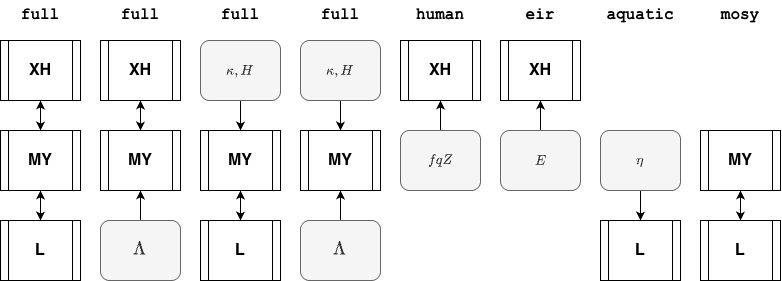

The diagram above was exported from draw.io. Its source (the exported page's mxGraphModel, read from the mxfile embedded in the PNG):
<mxGraphModel dx="837" dy="688" grid="1" gridSize="10" guides="1" tooltips="1" connect="1" arrows="1" fold="1" page="1" pageScale="1" pageWidth="1100" pageHeight="850" math="1" shadow="0">
  <root>
    <mxCell id="0" />
    <mxCell id="1" parent="0" />
    <mxCell id="j3yue-Kqan7aoUFQg8wp-9" edge="1" parent="1" style="edgeStyle=orthogonalEdgeStyle;rounded=0;orthogonalLoop=1;jettySize=auto;html=1;exitX=1;exitY=0.5;exitDx=0;exitDy=0;entryX=0;entryY=0.5;entryDx=0;entryDy=0;startArrow=classic;startFill=1;">
      <mxGeometry relative="1" as="geometry">
        <Array as="points">
          <mxPoint x="220" y="380" />
          <mxPoint x="220" y="380" />
        </Array>
        <mxPoint x="240" y="380" as="targetPoint" />
      </mxGeometry>
    </mxCell>
    <mxCell id="5iJd06zI0HtNKkiBR3Yb-27" edge="1" parent="1" source="5iJd06zI0HtNKkiBR3Yb-12" style="edgeStyle=orthogonalEdgeStyle;rounded=0;orthogonalLoop=1;jettySize=auto;html=1;exitX=0.5;exitY=1;exitDx=0;exitDy=0;entryX=0.5;entryY=0;entryDx=0;entryDy=0;startArrow=classic;startFill=1;" target="5iJd06zI0HtNKkiBR3Yb-13">
      <mxGeometry relative="1" as="geometry" />
    </mxCell>
    <mxCell id="5iJd06zI0HtNKkiBR3Yb-12" parent="1" style="shape=process;whiteSpace=wrap;html=1;backgroundOutline=1;fontStyle=0" value="&lt;span style=&quot;&quot;&gt;&lt;b&gt;&lt;font style=&quot;font-size: 16px;&quot;&gt;XH&lt;/font&gt;&lt;/b&gt;&lt;/span&gt;" vertex="1">
      <mxGeometry height="60" width="80" x="110" y="440" as="geometry" />
    </mxCell>
    <mxCell id="5iJd06zI0HtNKkiBR3Yb-28" edge="1" parent="1" source="5iJd06zI0HtNKkiBR3Yb-13" style="edgeStyle=orthogonalEdgeStyle;rounded=0;orthogonalLoop=1;jettySize=auto;html=1;exitX=0.5;exitY=1;exitDx=0;exitDy=0;entryX=0.5;entryY=0;entryDx=0;entryDy=0;startArrow=classic;startFill=1;" target="5iJd06zI0HtNKkiBR3Yb-14">
      <mxGeometry relative="1" as="geometry" />
    </mxCell>
    <mxCell id="5iJd06zI0HtNKkiBR3Yb-13" parent="1" style="shape=process;whiteSpace=wrap;html=1;backgroundOutline=1;fontStyle=0" value="&lt;span style=&quot;&quot;&gt;&lt;b&gt;&lt;font style=&quot;font-size: 16px;&quot;&gt;MY&lt;/font&gt;&lt;/b&gt;&lt;/span&gt;" vertex="1">
      <mxGeometry height="60" width="80" x="110" y="530" as="geometry" />
    </mxCell>
    <mxCell id="5iJd06zI0HtNKkiBR3Yb-14" parent="1" style="shape=process;whiteSpace=wrap;html=1;backgroundOutline=1;fontStyle=0" value="&lt;span style=&quot;&quot;&gt;&lt;b&gt;&lt;font style=&quot;font-size: 16px;&quot;&gt;L&lt;/font&gt;&lt;/b&gt;&lt;/span&gt;" vertex="1">
      <mxGeometry height="60" width="80" x="110" y="620" as="geometry" />
    </mxCell>
    <mxCell id="5iJd06zI0HtNKkiBR3Yb-29" edge="1" parent="1" source="5iJd06zI0HtNKkiBR3Yb-30" style="edgeStyle=orthogonalEdgeStyle;rounded=0;orthogonalLoop=1;jettySize=auto;html=1;exitX=0.5;exitY=1;exitDx=0;exitDy=0;entryX=0.5;entryY=0;entryDx=0;entryDy=0;startArrow=classic;startFill=1;" target="5iJd06zI0HtNKkiBR3Yb-32">
      <mxGeometry relative="1" as="geometry" />
    </mxCell>
    <mxCell id="5iJd06zI0HtNKkiBR3Yb-30" parent="1" style="shape=process;whiteSpace=wrap;html=1;backgroundOutline=1;fontStyle=0" value="&lt;span style=&quot;&quot;&gt;&lt;b&gt;&lt;font style=&quot;font-size: 16px;&quot;&gt;XH&lt;/font&gt;&lt;/b&gt;&lt;/span&gt;" vertex="1">
      <mxGeometry height="60" width="80" x="210" y="440" as="geometry" />
    </mxCell>
    <mxCell id="5iJd06zI0HtNKkiBR3Yb-32" parent="1" style="shape=process;whiteSpace=wrap;html=1;backgroundOutline=1;fontStyle=0" value="&lt;span style=&quot;&quot;&gt;&lt;b&gt;&lt;font style=&quot;font-size: 16px;&quot;&gt;MY&lt;/font&gt;&lt;/b&gt;&lt;/span&gt;" vertex="1">
      <mxGeometry height="60" width="80" x="210" y="530" as="geometry" />
    </mxCell>
    <mxCell id="5iJd06zI0HtNKkiBR3Yb-35" edge="1" parent="1" source="5iJd06zI0HtNKkiBR3Yb-34" style="edgeStyle=orthogonalEdgeStyle;rounded=0;orthogonalLoop=1;jettySize=auto;html=1;exitX=0.5;exitY=0;exitDx=0;exitDy=0;entryX=0.5;entryY=1;entryDx=0;entryDy=0;" target="5iJd06zI0HtNKkiBR3Yb-32">
      <mxGeometry relative="1" as="geometry" />
    </mxCell>
    <mxCell id="5iJd06zI0HtNKkiBR3Yb-34" parent="1" style="rounded=1;whiteSpace=wrap;html=1;fillColor=#f5f5f5;fontColor=#333333;strokeColor=#666666;fontStyle=0;fontSize=16;" value="&lt;div&gt;\(\Lambda\)&lt;/div&gt;" vertex="1">
      <mxGeometry height="60" width="80" x="210" y="620" as="geometry" />
    </mxCell>
    <mxCell id="5iJd06zI0HtNKkiBR3Yb-38" edge="1" parent="1" source="5iJd06zI0HtNKkiBR3Yb-39" style="edgeStyle=orthogonalEdgeStyle;rounded=0;orthogonalLoop=1;jettySize=auto;html=1;exitX=0.5;exitY=1;exitDx=0;exitDy=0;entryX=0.5;entryY=0;entryDx=0;entryDy=0;startArrow=classic;startFill=1;" target="5iJd06zI0HtNKkiBR3Yb-40">
      <mxGeometry relative="1" as="geometry" />
    </mxCell>
    <mxCell id="5iJd06zI0HtNKkiBR3Yb-39" parent="1" style="shape=process;whiteSpace=wrap;html=1;backgroundOutline=1;fontStyle=0" value="&lt;span style=&quot;&quot;&gt;&lt;b&gt;&lt;font style=&quot;font-size: 16px;&quot;&gt;MY&lt;/font&gt;&lt;/b&gt;&lt;/span&gt;" vertex="1">
      <mxGeometry height="60" width="80" x="310" y="530" as="geometry" />
    </mxCell>
    <mxCell id="5iJd06zI0HtNKkiBR3Yb-40" parent="1" style="shape=process;whiteSpace=wrap;html=1;backgroundOutline=1;fontStyle=0" value="&lt;span style=&quot;&quot;&gt;&lt;b&gt;&lt;font style=&quot;font-size: 16px;&quot;&gt;L&lt;/font&gt;&lt;/b&gt;&lt;/span&gt;" vertex="1">
      <mxGeometry height="60" width="80" x="310" y="620" as="geometry" />
    </mxCell>
    <mxCell id="5iJd06zI0HtNKkiBR3Yb-42" edge="1" parent="1" source="5iJd06zI0HtNKkiBR3Yb-41" style="edgeStyle=orthogonalEdgeStyle;rounded=0;orthogonalLoop=1;jettySize=auto;html=1;exitX=0.5;exitY=1;exitDx=0;exitDy=0;entryX=0.5;entryY=0;entryDx=0;entryDy=0;" target="5iJd06zI0HtNKkiBR3Yb-39">
      <mxGeometry relative="1" as="geometry" />
    </mxCell>
    <mxCell id="5iJd06zI0HtNKkiBR3Yb-41" parent="1" style="rounded=1;whiteSpace=wrap;html=1;fillColor=#f5f5f5;fontColor=#333333;strokeColor=#666666;" value="\(\kappa, H\)" vertex="1">
      <mxGeometry height="60" width="80" x="310" y="440" as="geometry" />
    </mxCell>
    <mxCell id="5iJd06zI0HtNKkiBR3Yb-59" parent="1" style="shape=process;whiteSpace=wrap;html=1;backgroundOutline=1;fontStyle=0" value="&lt;span style=&quot;&quot;&gt;&lt;b&gt;&lt;font style=&quot;font-size: 16px;&quot;&gt;MY&lt;/font&gt;&lt;/b&gt;&lt;/span&gt;" vertex="1">
      <mxGeometry height="60" width="80" x="410" y="530" as="geometry" />
    </mxCell>
    <mxCell id="5iJd06zI0HtNKkiBR3Yb-61" edge="1" parent="1" source="5iJd06zI0HtNKkiBR3Yb-62" style="edgeStyle=orthogonalEdgeStyle;rounded=0;orthogonalLoop=1;jettySize=auto;html=1;exitX=0.5;exitY=1;exitDx=0;exitDy=0;entryX=0.5;entryY=0;entryDx=0;entryDy=0;" target="5iJd06zI0HtNKkiBR3Yb-59">
      <mxGeometry relative="1" as="geometry" />
    </mxCell>
    <mxCell id="5iJd06zI0HtNKkiBR3Yb-62" parent="1" style="rounded=1;whiteSpace=wrap;html=1;fillColor=#f5f5f5;fontColor=#333333;strokeColor=#666666;" value="\(\kappa, H\)" vertex="1">
      <mxGeometry height="60" width="80" x="410" y="440" as="geometry" />
    </mxCell>
    <mxCell id="5iJd06zI0HtNKkiBR3Yb-64" edge="1" parent="1" source="5iJd06zI0HtNKkiBR3Yb-63" style="edgeStyle=orthogonalEdgeStyle;rounded=0;orthogonalLoop=1;jettySize=auto;html=1;exitX=0.5;exitY=0;exitDx=0;exitDy=0;entryX=0.5;entryY=1;entryDx=0;entryDy=0;" target="5iJd06zI0HtNKkiBR3Yb-59">
      <mxGeometry relative="1" as="geometry" />
    </mxCell>
    <mxCell id="5iJd06zI0HtNKkiBR3Yb-63" parent="1" style="rounded=1;whiteSpace=wrap;html=1;fillColor=#f5f5f5;fontColor=#333333;strokeColor=#666666;fontStyle=0;fontSize=16;" value="&lt;div&gt;\(\Lambda\)&lt;/div&gt;" vertex="1">
      <mxGeometry height="60" width="80" x="410" y="620" as="geometry" />
    </mxCell>
    <mxCell id="5iJd06zI0HtNKkiBR3Yb-65" parent="1" style="shape=process;whiteSpace=wrap;html=1;backgroundOutline=1;fontStyle=0" value="&lt;span style=&quot;&quot;&gt;&lt;b&gt;&lt;font style=&quot;font-size: 16px;&quot;&gt;XH&lt;/font&gt;&lt;/b&gt;&lt;/span&gt;" vertex="1">
      <mxGeometry height="60" width="80" x="510" y="440" as="geometry" />
    </mxCell>
    <mxCell id="5iJd06zI0HtNKkiBR3Yb-66" parent="1" style="shape=process;whiteSpace=wrap;html=1;backgroundOutline=1;fontStyle=0" value="&lt;span style=&quot;&quot;&gt;&lt;b&gt;&lt;font style=&quot;font-size: 16px;&quot;&gt;XH&lt;/font&gt;&lt;/b&gt;&lt;/span&gt;" vertex="1">
      <mxGeometry height="60" width="80" x="610" y="440" as="geometry" />
    </mxCell>
    <mxCell id="5iJd06zI0HtNKkiBR3Yb-68" edge="1" parent="1" source="5iJd06zI0HtNKkiBR3Yb-67" style="edgeStyle=orthogonalEdgeStyle;rounded=0;orthogonalLoop=1;jettySize=auto;html=1;exitX=0.5;exitY=0;exitDx=0;exitDy=0;entryX=0.5;entryY=1;entryDx=0;entryDy=0;" target="5iJd06zI0HtNKkiBR3Yb-65">
      <mxGeometry relative="1" as="geometry" />
    </mxCell>
    <mxCell id="5iJd06zI0HtNKkiBR3Yb-67" parent="1" style="rounded=1;whiteSpace=wrap;html=1;fillColor=#f5f5f5;fontColor=#333333;strokeColor=#666666;" value="\(fqZ\)" vertex="1">
      <mxGeometry height="60" width="80" x="510" y="530" as="geometry" />
    </mxCell>
    <mxCell id="5iJd06zI0HtNKkiBR3Yb-70" edge="1" parent="1" source="5iJd06zI0HtNKkiBR3Yb-69" style="edgeStyle=orthogonalEdgeStyle;rounded=0;orthogonalLoop=1;jettySize=auto;html=1;exitX=0.5;exitY=0;exitDx=0;exitDy=0;entryX=0.5;entryY=1;entryDx=0;entryDy=0;" target="5iJd06zI0HtNKkiBR3Yb-66">
      <mxGeometry relative="1" as="geometry" />
    </mxCell>
    <mxCell id="5iJd06zI0HtNKkiBR3Yb-69" parent="1" style="rounded=1;whiteSpace=wrap;html=1;fillColor=#f5f5f5;fontColor=#333333;strokeColor=#666666;" value="\(E\)" vertex="1">
      <mxGeometry height="60" width="80" x="610" y="530" as="geometry" />
    </mxCell>
    <mxCell id="5iJd06zI0HtNKkiBR3Yb-79" parent="1" style="shape=process;whiteSpace=wrap;html=1;backgroundOutline=1;fontStyle=0" value="&lt;span style=&quot;&quot;&gt;&lt;b&gt;&lt;font style=&quot;font-size: 16px;&quot;&gt;L&lt;/font&gt;&lt;/b&gt;&lt;/span&gt;" vertex="1">
      <mxGeometry height="60" width="80" x="710" y="620" as="geometry" />
    </mxCell>
    <mxCell id="5iJd06zI0HtNKkiBR3Yb-81" edge="1" parent="1" source="5iJd06zI0HtNKkiBR3Yb-80" style="edgeStyle=orthogonalEdgeStyle;rounded=0;orthogonalLoop=1;jettySize=auto;html=1;exitX=0.5;exitY=1;exitDx=0;exitDy=0;entryX=0.5;entryY=0;entryDx=0;entryDy=0;" target="5iJd06zI0HtNKkiBR3Yb-79">
      <mxGeometry relative="1" as="geometry" />
    </mxCell>
    <mxCell id="5iJd06zI0HtNKkiBR3Yb-80" parent="1" style="rounded=1;whiteSpace=wrap;html=1;fillColor=#f5f5f5;fontColor=#333333;strokeColor=#666666;" value="\(\eta\)" vertex="1">
      <mxGeometry height="60" width="80" x="710" y="530" as="geometry" />
    </mxCell>
    <mxCell id="5iJd06zI0HtNKkiBR3Yb-7" parent="1" style="text;html=1;whiteSpace=wrap;strokeColor=none;fillColor=none;align=center;verticalAlign=middle;rounded=0;fontFamily=Courier New;fontStyle=1;fontSize=16;rotation=0;" value="human" vertex="1">
      <mxGeometry height="30" width="60" x="520" y="400" as="geometry" />
    </mxCell>
    <mxCell id="5iJd06zI0HtNKkiBR3Yb-9" parent="1" style="text;html=1;whiteSpace=wrap;strokeColor=none;fillColor=none;align=center;verticalAlign=middle;rounded=0;fontFamily=Courier New;fontStyle=1;fontSize=16;rotation=0;" value="eir" vertex="1">
      <mxGeometry height="30" width="60" x="620" y="400" as="geometry" />
    </mxCell>
    <mxCell id="5iJd06zI0HtNKkiBR3Yb-10" parent="1" style="text;html=1;whiteSpace=wrap;strokeColor=none;fillColor=none;align=center;verticalAlign=middle;rounded=0;fontFamily=Courier New;fontStyle=1;fontSize=16;rotation=0;" value="mosy" vertex="1">
      <mxGeometry height="30" width="60" x="820" y="400" as="geometry" />
    </mxCell>
    <mxCell id="5iJd06zI0HtNKkiBR3Yb-11" parent="1" style="text;html=1;whiteSpace=wrap;strokeColor=none;fillColor=none;align=center;verticalAlign=middle;rounded=0;fontFamily=Courier New;fontStyle=1;fontSize=16;rotation=0;" value="aquatic" vertex="1">
      <mxGeometry height="30" width="60" x="720" y="400" as="geometry" />
    </mxCell>
    <mxCell id="5iJd06zI0HtNKkiBR3Yb-87" edge="1" parent="1" source="5iJd06zI0HtNKkiBR3Yb-88" style="edgeStyle=orthogonalEdgeStyle;rounded=0;orthogonalLoop=1;jettySize=auto;html=1;exitX=0.5;exitY=1;exitDx=0;exitDy=0;entryX=0.5;entryY=0;entryDx=0;entryDy=0;startArrow=classic;startFill=1;" target="5iJd06zI0HtNKkiBR3Yb-89">
      <mxGeometry relative="1" as="geometry" />
    </mxCell>
    <mxCell id="5iJd06zI0HtNKkiBR3Yb-88" parent="1" style="shape=process;whiteSpace=wrap;html=1;backgroundOutline=1;fontStyle=0" value="&lt;span style=&quot;&quot;&gt;&lt;b&gt;&lt;font style=&quot;font-size: 16px;&quot;&gt;MY&lt;/font&gt;&lt;/b&gt;&lt;/span&gt;" vertex="1">
      <mxGeometry height="60" width="80" x="810" y="530" as="geometry" />
    </mxCell>
    <mxCell id="5iJd06zI0HtNKkiBR3Yb-89" parent="1" style="shape=process;whiteSpace=wrap;html=1;backgroundOutline=1;fontStyle=0" value="&lt;span style=&quot;&quot;&gt;&lt;b&gt;&lt;font style=&quot;font-size: 16px;&quot;&gt;L&lt;/font&gt;&lt;/b&gt;&lt;/span&gt;" vertex="1">
      <mxGeometry height="60" width="80" x="810" y="620" as="geometry" />
    </mxCell>
    <mxCell id="5iJd06zI0HtNKkiBR3Yb-92" parent="1" style="text;html=1;whiteSpace=wrap;strokeColor=none;fillColor=none;align=center;verticalAlign=middle;rounded=0;fontFamily=Courier New;fontStyle=1;fontSize=16;rotation=0;" value="full" vertex="1">
      <mxGeometry height="30" width="60" x="120" y="400" as="geometry" />
    </mxCell>
    <mxCell id="5iJd06zI0HtNKkiBR3Yb-93" parent="1" style="text;html=1;whiteSpace=wrap;strokeColor=none;fillColor=none;align=center;verticalAlign=middle;rounded=0;fontFamily=Courier New;fontStyle=1;fontSize=16;rotation=0;" value="full" vertex="1">
      <mxGeometry height="30" width="60" x="220" y="400" as="geometry" />
    </mxCell>
    <mxCell id="5iJd06zI0HtNKkiBR3Yb-94" parent="1" style="text;html=1;whiteSpace=wrap;strokeColor=none;fillColor=none;align=center;verticalAlign=middle;rounded=0;fontFamily=Courier New;fontStyle=1;fontSize=16;rotation=0;" value="full" vertex="1">
      <mxGeometry height="30" width="60" x="320" y="400" as="geometry" />
    </mxCell>
    <mxCell id="5iJd06zI0HtNKkiBR3Yb-95" parent="1" style="text;html=1;whiteSpace=wrap;strokeColor=none;fillColor=none;align=center;verticalAlign=middle;rounded=0;fontFamily=Courier New;fontStyle=1;fontSize=16;rotation=0;" value="full" vertex="1">
      <mxGeometry height="30" width="60" x="420" y="400" as="geometry" />
    </mxCell>
  </root>
</mxGraphModel>